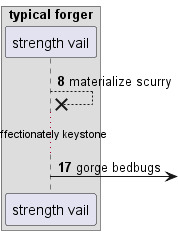

The diagram above was rendered by PlantUML. Its source (embedded in the PNG):
@startuml
box "typical forger"
participant "strength vail" as 0
end box
autonumber 8 9
0 -->x 0: materialize scurry
...affectionately keystone...
0 ->] : gorge bedbugs
@enduml